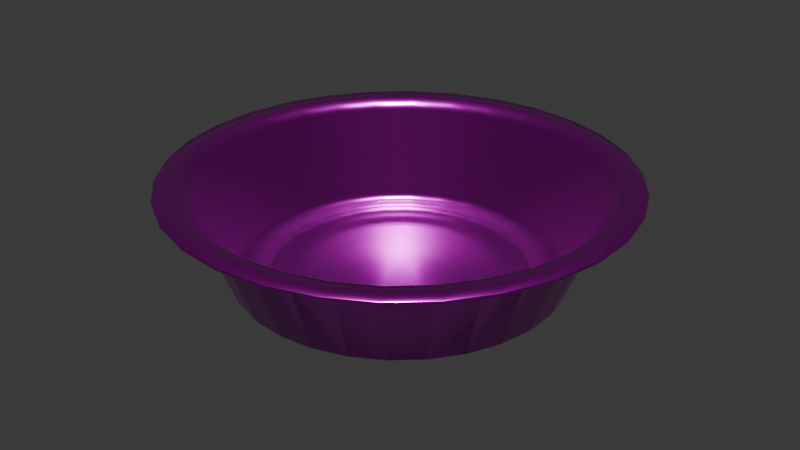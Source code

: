 # Source: basin.blend  (saved by Blender 4.5.88; exported with 4.5.12 LTS)
import bpy
from mathutils import Matrix  # noqa: F401  (used for matrix-valued properties, if any)

bpy.ops.wm.read_factory_settings(use_empty=True)
scene = bpy.context.scene
scene.name = 'Scene'

# ---- collections
col_collection = bpy.data.collections.new('Collection'); scene.collection.children.link(col_collection)

# ---- images (referenced by path relative to the original .blend; pixels are not part of the script)
import os
ASSET_DIR = os.environ.get("B2B_ASSET_DIR", "")  # directory of the original .blend (textures are referenced by path, not embedded)
HERE = os.path.dirname(os.path.abspath(__file__))  # packed textures are extracted next to this script under _unpacked/

def load_image(name, relpath, width, height, colorspace="sRGB"):
    """Load a texture the original file referenced (path relative to the .blend, or extracted next to this script)."""
    p = next((c for c in (os.path.join(HERE, relpath), os.path.join(ASSET_DIR, relpath)) if relpath and os.path.exists(c)), "")
    if p:
        img = bpy.data.images.load(p, check_existing=True)
        img.name = name
    else:  # same state as the original file: an image datablock whose file is absent (Cycles renders it pink)
        img = bpy.data.images.new(name, width, height)
        img.source = "FILE"
        img.filepath = "//" + (relpath or name)
    img.colorspace_settings.name = colorspace
    return img
img_metal_jpg = load_image('metal.jpg', 'metal.jpg', 1024, 1024, 'sRGB')

# ---- materials (node trees are filled in below, after node groups)
mat_metal = bpy.data.materials.new('metal')
mat_metal.diffuse_color = (1.0, 1.0, 1.0, 1.0)
mat_metal.roughness = 0.5528
mat_metal.specular_intensity = 1.0
mat_metal.metallic = 1.0

# ---- material node trees
mat_metal.use_nodes = True; mat_metal.node_tree.nodes.clear()
_N = mat_metal.node_tree.nodes; _L = mat_metal.node_tree.links
n0 = _N.new('ShaderNodeBsdfPrincipled'); n0.name = 'Principled BSDF'; n0.location = (-146, 258)
n0.inputs[1].default_value = 1.0
n0.inputs[2].default_value = 0.185
n0.inputs[3].default_value = 1.0
n0.inputs[13].default_value = 1.0
n0.inputs[27].default_value = (0.0, 0.0, 0.0, 1.0)
n0.inputs[28].default_value = 1.0
n1 = _N.new('ShaderNodeOutputMaterial'); n1.name = 'Material Output'; n1.location = (254, 258)
n2 = _N.new('ShaderNodeNormalMap'); n2.name = 'Normal Map'; n2.location = (-362, -116)
n2.label = 'Normal/Map'
n3 = _N.new('ShaderNodeTexImage'); n3.name = 'Image Texture'; n3.location = (-436, 238)
n3.image = img_metal_jpg
_L.new(n0.outputs[0], n1.inputs[0])
_L.new(n2.outputs[0], n0.inputs[5])
_L.new(n3.outputs[0], n0.inputs[0])
n1.is_active_output = True

# ---- world
world_world = bpy.data.worlds.new('World'); scene.world = world_world
world_world.use_nodes = True; world_world.node_tree.nodes.clear()
_N = world_world.node_tree.nodes; _L = world_world.node_tree.links
n0 = _N.new('ShaderNodeOutputWorld'); n0.name = 'World Output'; n0.location = (200, 100)
n1 = _N.new('ShaderNodeBackground'); n1.name = 'Background'; n1.location = (-200, 100)
n1.inputs[0].default_value = (0.05088, 0.05088, 0.05088, 1.0)
_L.new(n1.outputs[0], n0.inputs[0])
n0.is_active_output = True
world_world.color = (0.05088, 0.05088, 0.05088)
world_world.sun_shadow_jitter_overblur = 0.0

# ---- lights
light_sun = bpy.data.lights.new('Sun', 'SUN')
light_sun.energy = 1.0
light_sun_001 = bpy.data.lights.new('Sun.001', 'SUN')
light_sun_001.energy = 1.0
light_sun_002 = bpy.data.lights.new('Sun.002', 'SUN')
light_sun_002.energy = 1.0
light_sun_003 = bpy.data.lights.new('Sun.003', 'SUN')
light_sun_003.energy = 1.0

# ---- meshes
me_mesh = bpy.data.meshes.new('Mesh')
me_mesh.from_pydata([(31.26, 3.286, -34.05), (29.9, 9.715, -34.05), (27.23, 15.72, -34.05), (23.36, 21.04, -34.05), (18.48, 25.43, -34.05), (12.79, 28.72, -34.05), (6.536, 30.75, -34.05), (-8.366e-05, 31.44, -34.05), (-6.536, 30.75, -34.05), (-12.79, 28.72, -34.05), (-18.48, 25.43, -34.05), (-23.36, 21.04, -34.05), (-27.23, 15.72, -34.05), (-29.9, 9.715, -34.05), (-31.27, 3.286, -34.05), (-31.27, -3.286, -34.05), (-29.9, -9.715, -34.05), (-27.23, -15.72, -34.05), (-23.36, -21.04, -34.05), (-18.48, -25.43, -34.05), (-12.79, -28.72, -34.05), (-6.536, -30.75, -34.05), (-6.552e-06, -31.44, -34.05), (6.536, -30.75, -34.05), (12.79, -28.72, -34.05), (18.48, -25.43, -34.05), (23.36, -21.04, -34.05), (27.23, -15.72, -34.05), (29.9, -9.715, -34.05), (31.27, -3.286, -34.05), (77.4, -8.135, 0.0), (77.4, 8.135, 0.0), (69.37, 7.291, 0.0), (69.37, -7.291, 0.0), (74.02, 24.05, 0.0), (66.33, 21.55, 0.0), (67.4, 38.91, 0.0), (60.4, 34.87, 0.0), (57.83, 52.07, 0.0), (51.83, 46.67, 0.0), (45.74, 62.96, 0.0), (41.0, 56.43, 0.0), (31.65, 71.1, 0.0), (28.37, 63.72, 0.0), (16.18, 76.12, 0.0), (14.5, 68.22, 0.0), (-0.0002217, 77.82, 0.0), (-0.0001991, 69.75, 0.0), (-16.18, 76.12, 0.0), (-14.5, 68.22, 0.0), (-31.65, 71.1, 0.0), (-28.37, 63.72, 0.0), (-45.74, 62.96, 0.0), (-41.0, 56.43, 0.0), (-57.83, 52.07, 0.0), (-51.83, 46.67, 0.0), (-67.4, 38.91, 0.0), (-60.4, 34.87, 0.0), (-74.02, 24.05, 0.0), (-66.33, 21.55, 0.0), (-77.4, 8.135, 0.0), (-69.37, 7.291, 0.0), (-77.4, -8.135, 0.0), (-69.37, -7.291, 0.0), (-74.02, -24.05, 0.0), (-66.33, -21.55, 0.0), (-67.4, -38.91, 0.0), (-60.4, -34.87, 0.0), (-57.83, -52.07, 0.0), (-51.83, -46.67, 0.0), (-45.74, -62.96, 0.0), (-41.0, -56.43, 0.0), (-31.65, -71.1, 0.0), (-28.37, -63.72, 0.0), (-16.18, -76.12, 0.0), (-14.5, -68.22, 0.0), (-3.414e-06, -77.82, 0.0), (-3.414e-06, -69.75, 0.0), (16.18, -76.12, 0.0), (14.5, -68.22, 0.0), (31.65, -71.1, 0.0), (28.37, -63.72, 0.0), (45.74, -62.96, 0.0), (41.0, -56.43, 0.0), (57.83, -52.07, 0.0), (51.83, -46.67, 0.0), (67.4, -38.91, 0.0), (60.4, -34.87, 0.0), (74.02, -24.05, 0.0), (66.33, -21.55, 0.0), (65.93, 6.929, -2.902), (65.93, -6.929, -2.902), (63.04, 20.48, -2.902), (57.41, 33.14, -2.902), (49.26, 44.36, -2.902), (38.96, 53.63, -2.902), (26.96, 60.56, -2.902), (13.78, 64.84, -2.902), (-0.0001913, 66.29, -2.902), (-13.78, 64.84, -2.902), (-26.96, 60.56, -2.902), (-38.96, 53.63, -2.902), (-49.26, 44.36, -2.902), (-57.41, 33.14, -2.902), (-63.04, 20.48, -2.902), (-65.93, 6.929, -2.902), (-65.93, -6.929, -2.902), (-63.04, -20.48, -2.902), (-57.41, -33.14, -2.902), (-49.26, -44.36, -2.902), (-38.96, -53.63, -2.902), (-26.96, -60.56, -2.902), (-13.78, -64.84, -2.902), (-5.572e-06, -66.29, -2.902), (13.78, -64.84, -2.902), (26.96, -60.56, -2.902), (38.96, -53.63, -2.902), (49.26, -44.36, -2.902), (57.41, -33.14, -2.902), (63.04, -20.48, -2.902), (54.71, -5.75, -32.16), (54.71, 5.75, -32.16), (51.84, 5.448, -34.05), (51.84, -5.448, -34.05), (52.32, 17.0, -32.16), (49.57, 16.11, -34.05), (47.64, 27.5, -32.16), (45.14, 26.06, -34.05), (40.88, 36.81, -32.16), (38.73, 34.88, -34.05), (32.33, 44.5, -32.16), (30.64, 42.17, -34.05), (22.37, 50.25, -32.16), (21.2, 47.61, -34.05), (11.44, 53.81, -32.16), (10.84, 50.98, -34.05), (-0.0001606, 55.01, -32.16), (-0.0001511, 52.12, -34.05), (-11.44, 53.81, -32.16), (-10.84, 50.98, -34.05), (-22.37, 50.25, -32.16), (-21.2, 47.61, -34.05), (-32.33, 44.5, -32.16), (-30.64, 42.17, -34.05), (-40.88, 36.81, -32.16), (-38.73, 34.88, -34.05), (-47.64, 27.5, -32.16), (-45.14, 26.06, -34.05), (-52.32, 17.0, -32.16), (-49.57, 16.11, -34.05), (-54.71, 5.75, -32.16), (-51.84, 5.448, -34.05), (-54.71, -5.75, -32.16), (-51.84, -5.448, -34.05), (-52.32, -17.0, -32.16), (-49.57, -16.11, -34.05), (-47.64, -27.5, -32.16), (-45.14, -26.06, -34.05), (-40.88, -36.81, -32.16), (-38.73, -34.88, -34.05), (-32.33, -44.5, -32.16), (-30.64, -42.17, -34.05), (-22.37, -50.25, -32.16), (-21.2, -47.61, -34.05), (-11.44, -53.81, -32.16), (-10.84, -50.98, -34.05), (-8.756e-06, -55.01, -32.16), (-8.772e-06, -52.12, -34.05), (11.44, -53.81, -32.16), (10.84, -50.98, -34.05), (22.37, -50.25, -32.16), (21.2, -47.61, -34.05), (32.33, -44.5, -32.16), (30.64, -42.17, -34.05), (40.88, -36.81, -32.16), (38.73, -34.88, -34.05), (47.64, -27.5, -32.16), (45.14, -26.06, -34.05), (52.32, -17.0, -32.16), (49.57, -16.11, -34.05), (45.21, 4.752, -33.69), (45.21, -4.752, -33.69), (43.23, 14.05, -33.69), (39.37, 22.73, -33.69), (33.78, 30.42, -33.69), (26.72, 36.78, -33.69), (18.49, 41.53, -33.69), (9.451, 44.47, -33.69), (-0.0001253, 45.46, -33.69), (-9.451, 44.47, -33.69), (-18.49, 41.53, -33.69), (-26.72, 36.78, -33.69), (-33.78, 30.42, -33.69), (-39.37, 22.73, -33.69), (-43.23, 14.05, -33.69), (-45.21, 4.752, -33.69), (-45.21, -4.752, -33.69), (-43.23, -14.05, -33.69), (-39.37, -22.73, -33.69), (-33.78, -30.42, -33.69), (-26.72, -36.78, -33.69), (-18.49, -41.53, -33.69), (-9.451, -44.47, -33.69), (-7.405e-06, -45.46, -33.69), (9.451, -44.47, -33.69), (18.49, -41.53, -33.69), (26.72, -36.78, -33.69), (33.78, -30.42, -33.69), (39.37, -22.73, -33.69), (43.23, -14.05, -33.69), (44.21, -4.647, -32.72), (44.21, 4.647, -32.72), (40.59, 4.267, -32.72), (40.59, -4.266, -32.72), (42.28, 13.74, -32.72), (38.82, 12.61, -32.72), (38.5, 22.23, -32.72), (35.35, 20.41, -32.72), (33.04, 29.75, -32.72), (30.33, 27.31, -32.72), (26.13, 35.97, -32.72), (23.99, 33.02, -32.72), (18.08, 40.61, -32.72), (16.6, 37.29, -32.72), (9.243, 43.49, -32.72), (8.486, 39.92, -32.72), (-0.0001222, 44.46, -32.72), (-0.0001089, 40.82, -32.72), (-9.243, 43.49, -32.72), (-8.486, 39.92, -32.72), (-18.08, 40.61, -32.72), (-16.6, 37.29, -32.72), (-26.13, 35.97, -32.72), (-23.99, 33.02, -32.72), (-33.04, 29.75, -32.72), (-30.33, 27.31, -32.72), (-38.5, 22.23, -32.72), (-35.35, 20.41, -32.72), (-42.28, 13.74, -32.72), (-38.82, 12.61, -32.72), (-44.21, 4.647, -32.72), (-40.59, 4.266, -32.72), (-44.21, -4.647, -32.72), (-40.59, -4.267, -32.72), (-42.28, -13.74, -32.72), (-38.82, -12.61, -32.72), (-38.5, -22.23, -32.72), (-35.35, -20.41, -32.72), (-33.04, -29.75, -32.72), (-30.33, -27.31, -32.72), (-26.13, -35.97, -32.72), (-23.99, -33.02, -32.72), (-18.08, -40.61, -32.72), (-16.6, -37.29, -32.72), (-9.243, -43.49, -32.72), (-8.486, -39.92, -32.72), (-7.4e-06, -44.46, -32.72), (-6.619e-06, -40.82, -32.72), (9.243, -43.49, -32.72), (8.486, -39.92, -32.72), (18.08, -40.61, -32.72), (16.6, -37.29, -32.72), (26.13, -35.97, -32.72), (23.99, -33.02, -32.72), (33.04, -29.75, -32.72), (30.33, -27.31, -32.72), (38.5, -22.23, -32.72), (35.35, -20.41, -32.72), (42.28, -13.74, -32.72), (38.82, -12.61, -32.72), (39.6, -4.162, -33.69), (39.6, 4.162, -33.69), (37.87, 12.3, -33.69), (34.48, 19.91, -33.69), (29.59, 26.64, -33.69), (23.4, 32.21, -33.69), (16.19, 36.37, -33.69), (8.278, 38.94, -33.69), (-0.0001063, 39.82, -33.69), (-8.278, 38.94, -33.69), (-16.19, 36.37, -33.69), (-23.4, 32.21, -33.69), (-29.59, 26.64, -33.69), (-34.48, 19.91, -33.69), (-37.87, 12.3, -33.69), (-39.6, 4.162, -33.69), (-39.6, -4.162, -33.69), (-37.87, -12.3, -33.69), (-34.48, -19.91, -33.69), (-29.59, -26.64, -33.69), (-23.4, -32.21, -33.69), (-16.19, -36.37, -33.69), (-8.278, -38.94, -33.69), (-6.614e-06, -39.82, -33.69), (8.278, -38.94, -33.69), (16.19, -36.37, -33.69), (23.4, -32.21, -33.69), (29.59, -26.64, -33.69), (34.48, -19.91, -33.69), (37.87, -12.3, -33.69), (29.92, -9.722, -35.05), (27.25, -15.73, -35.05), (23.38, -21.05, -35.05), (18.49, -25.45, -35.05), (12.8, -28.74, -35.05), (6.541, -30.77, -35.05), (-6.558e-06, -31.46, -35.05), (-6.541, -30.77, -35.05), (-12.8, -28.74, -35.05), (-18.49, -25.45, -35.05), (-23.38, -21.05, -35.05), (-27.25, -15.73, -35.05), (-29.92, -9.722, -35.05), (-31.29, -3.288, -35.05), (-31.29, 3.288, -35.05), (-29.92, 9.722, -35.05), (-27.25, 15.73, -35.05), (-23.38, 21.05, -35.05), (-18.49, 25.45, -35.05), (-12.8, 28.74, -35.05), (-6.541, 30.77, -35.05), (-8.372e-05, 31.46, -35.05), (6.541, 30.77, -35.05), (12.8, 28.74, -35.05), (18.49, 25.45, -35.05), (23.38, 21.05, -35.05), (27.25, 15.73, -35.05), (29.92, 9.722, -35.05), (31.29, 3.289, -35.05), (31.29, -3.288, -35.05), (69.7, 7.326, -0.9434), (77.4, 8.135, -0.998), (77.4, -8.135, -0.998), (69.7, -7.325, -0.9434), (66.65, 21.66, -0.9434), (74.02, 24.05, -0.998), (60.69, 35.04, -0.9434), (67.4, 38.91, -0.998), (52.08, 46.89, -0.9434), (57.83, 52.07, -0.998), (41.19, 56.7, -0.9434), (45.74, 62.96, -0.998), (28.5, 64.02, -0.9434), (31.65, 71.1, -0.998), (14.57, 68.55, -0.9434), (16.18, 76.12, -0.998), (-0.0002002, 70.08, -0.9434), (-0.0002217, 77.82, -0.998), (-14.57, 68.55, -0.9434), (-16.18, 76.12, -0.998), (-28.5, 64.02, -0.9434), (-31.65, 71.1, -0.998), (-41.19, 56.7, -0.9434), (-45.74, 62.96, -0.998), (-52.08, 46.89, -0.9434), (-57.83, 52.07, -0.998), (-60.69, 35.04, -0.9434), (-67.4, 38.91, -0.998), (-66.65, 21.66, -0.9434), (-74.02, 24.05, -0.998), (-69.7, 7.325, -0.9434), (-77.4, 8.135, -0.998), (-69.7, -7.325, -0.9434), (-77.4, -8.135, -0.998), (-66.65, -21.66, -0.9434), (-74.02, -24.05, -0.998), (-60.69, -35.04, -0.9434), (-67.4, -38.91, -0.998), (-52.08, -46.89, -0.9434), (-57.83, -52.07, -0.998), (-41.19, -56.7, -0.9434), (-45.74, -62.96, -0.998), (-28.5, -64.02, -0.9434), (-31.65, -71.1, -0.998), (-14.57, -68.55, -0.9434), (-16.18, -76.12, -0.998), (-3.322e-06, -70.08, -0.9434), (-3.411e-06, -77.82, -0.998), (14.57, -68.55, -0.9434), (16.18, -76.12, -0.998), (28.5, -64.02, -0.9434), (31.65, -71.1, -0.998), (41.19, -56.7, -0.9434), (45.74, -62.96, -0.998), (52.08, -46.89, -0.9434), (57.83, -52.07, -0.998), (60.69, -35.04, -0.9434), (67.4, -38.91, -0.998), (66.65, -21.66, -0.9434), (74.02, -24.05, -0.998), (66.73, -7.014, -3.487), (66.73, 7.014, -3.487), (63.81, 20.73, -3.487), (58.11, 33.55, -3.487), (49.86, 44.9, -3.487), (39.44, 54.28, -3.487), (27.29, 61.3, -3.487), (13.95, 65.63, -3.487), (-0.0001936, 67.1, -3.487), (-13.95, 65.63, -3.487), (-27.29, 61.3, -3.487), (-39.44, 54.28, -3.487), (-49.86, 44.9, -3.487), (-58.11, 33.55, -3.487), (-63.81, 20.73, -3.487), (-66.73, 7.014, -3.487), (-66.73, -7.014, -3.487), (-63.81, -20.73, -3.487), (-58.11, -33.55, -3.487), (-49.86, -44.9, -3.487), (-39.44, -54.28, -3.487), (-27.29, -61.3, -3.487), (-13.95, -65.63, -3.487), (-5.441e-06, -67.1, -3.487), (13.95, -65.63, -3.487), (27.29, -61.3, -3.487), (39.44, -54.28, -3.487), (49.86, -44.9, -3.487), (58.11, -33.55, -3.487), (63.81, -20.73, -3.487), (52.1, 5.477, -35.02), (55.48, 5.832, -32.78), (55.48, -5.832, -32.78), (52.1, -5.476, -35.02), (49.83, 16.19, -35.02), (53.06, 17.24, -32.78), (45.37, 26.2, -35.02), (48.32, 27.9, -32.78), (38.93, 35.06, -35.02), (41.46, 37.33, -32.78), (30.79, 42.38, -35.02), (32.79, 45.14, -32.78), (21.31, 47.86, -35.02), (22.69, 50.97, -32.78), (10.89, 51.25, -35.02), (11.6, 54.57, -32.78), (-0.000152, 52.39, -35.02), (-0.0001632, 55.79, -32.78), (-10.89, 51.25, -35.02), (-11.6, 54.57, -32.78), (-21.31, 47.86, -35.02), (-22.69, 50.97, -32.78), (-30.79, 42.38, -35.02), (-32.79, 45.13, -32.78), (-38.93, 35.06, -35.02), (-41.46, 37.33, -32.78), (-45.37, 26.2, -35.02), (-48.32, 27.89, -32.78), (-49.83, 16.19, -35.02), (-53.06, 17.24, -32.78), (-52.1, 5.476, -35.02), (-55.48, 5.832, -32.78), (-52.1, -5.476, -35.02), (-55.48, -5.832, -32.78), (-49.83, -16.19, -35.02), (-53.06, -17.24, -32.78), (-45.37, -26.2, -35.02), (-48.32, -27.89, -32.78), (-38.93, -35.06, -35.02), (-41.46, -37.33, -32.78), (-30.79, -42.38, -35.02), (-32.79, -45.13, -32.78), (-21.31, -47.86, -35.02), (-22.69, -50.97, -32.78), (-10.89, -51.25, -35.02), (-11.6, -54.57, -32.78), (-8.795e-06, -52.39, -35.02), (-8.725e-06, -55.79, -32.78), (10.89, -51.25, -35.02), (11.6, -54.57, -32.78), (21.31, -47.86, -35.02), (22.69, -50.97, -32.78), (30.79, -42.38, -35.02), (32.79, -45.13, -32.78), (38.93, -35.06, -35.02), (41.46, -37.33, -32.78), (45.37, -26.2, -35.02), (48.32, -27.89, -32.78), (49.83, -16.19, -35.02), (53.06, -17.24, -32.78), (77.67, -8.164, -0.722), (77.67, 8.164, -0.722), (77.67, 8.164, -0.278), (77.67, -8.164, -0.278), (74.28, 24.14, -0.722), (74.28, 24.14, -0.278), (67.64, 39.05, -0.722), (67.64, 39.05, -0.278), (58.04, 52.26, -0.722), (58.04, 52.26, -0.278), (45.91, 63.19, -0.722), (45.91, 63.19, -0.278), (31.77, 71.35, -0.722), (31.77, 71.35, -0.278), (16.24, 76.4, -0.722), (16.24, 76.4, -0.278), (-0.0002225, 78.1, -0.722), (-0.0002225, 78.1, -0.278), (-16.24, 76.4, -0.722), (-16.24, 76.4, -0.278), (-31.77, 71.35, -0.722), (-31.77, 71.35, -0.278), (-45.91, 63.19, -0.722), (-45.91, 63.19, -0.278), (-58.04, 52.26, -0.722), (-58.04, 52.26, -0.278), (-67.64, 39.05, -0.722), (-67.64, 39.05, -0.278), (-74.28, 24.13, -0.722), (-74.28, 24.13, -0.278), (-77.67, 8.164, -0.722), (-77.67, 8.164, -0.278), (-77.67, -8.164, -0.722), (-77.67, -8.164, -0.278), (-74.28, -24.14, -0.722), (-74.28, -24.14, -0.278), (-67.64, -39.05, -0.722), (-67.64, -39.05, -0.278), (-58.04, -52.26, -0.722), (-58.04, -52.26, -0.278), (-45.91, -63.19, -0.722), (-45.91, -63.19, -0.278), (-31.77, -71.35, -0.722), (-31.77, -71.35, -0.278), (-16.24, -76.4, -0.722), (-16.24, -76.4, -0.278), (-3.414e-06, -78.1, -0.722), (-3.414e-06, -78.1, -0.278), (16.24, -76.4, -0.722), (16.24, -76.4, -0.278), (31.77, -71.35, -0.722), (31.77, -71.35, -0.278), (45.91, -63.19, -0.722), (45.91, -63.19, -0.278), (58.04, -52.26, -0.722), (58.04, -52.26, -0.278), (67.64, -39.05, -0.722), (67.64, -39.05, -0.278), (74.28, -24.13, -0.722), (74.28, -24.13, -0.278)], [], [(0, 1, 2), (2, 3, 4), (0, 2, 4), (4, 5, 6), (6, 7, 8), (4, 6, 8), (8, 9, 10), (10, 11, 12), (8, 10, 12), (4, 8, 12), (12, 13, 14), (14, 15, 16), (12, 14, 16), (16, 17, 18), (18, 19, 20), (16, 18, 20), (12, 16, 20), (20, 21, 22), (22, 23, 24), (20, 22, 24), (24, 25, 26), (26, 27, 28), (24, 26, 28), (20, 24, 28), (12, 20, 28), (4, 12, 28), (0, 4, 28), (29, 0, 28), (30, 31, 32), (32, 33, 30), (31, 34, 35), (35, 32, 31), (34, 36, 37), (37, 35, 34), (36, 38, 39), (39, 37, 36), (38, 40, 41), (41, 39, 38), (40, 42, 43), (43, 41, 40), (42, 44, 45), (45, 43, 42), (44, 46, 47), (47, 45, 44), (46, 48, 49), (49, 47, 46), (48, 50, 51), (51, 49, 48), (50, 52, 53), (53, 51, 50), (52, 54, 55), (55, 53, 52), (54, 56, 57), (57, 55, 54), (56, 58, 59), (59, 57, 56), (58, 60, 61), (61, 59, 58), (60, 62, 63), (63, 61, 60), (62, 64, 65), (65, 63, 62), (64, 66, 67), (67, 65, 64), (66, 68, 69), (69, 67, 66), (68, 70, 71), (71, 69, 68), (70, 72, 73), (73, 71, 70), (72, 74, 75), (75, 73, 72), (74, 76, 77), (77, 75, 74), (76, 78, 79), (79, 77, 76), (78, 80, 81), (81, 79, 78), (80, 82, 83), (83, 81, 80), (82, 84, 85), (85, 83, 82), (84, 86, 87), (87, 85, 84), (86, 88, 89), (89, 87, 86), (88, 30, 33), (33, 89, 88), (32, 90, 91), (91, 33, 32), (35, 92, 90), (90, 32, 35), (37, 93, 92), (92, 35, 37), (39, 94, 93), (93, 37, 39), (41, 95, 94), (94, 39, 41), (43, 96, 95), (95, 41, 43), (45, 97, 96), (96, 43, 45), (47, 98, 97), (97, 45, 47), (49, 99, 98), (98, 47, 49), (51, 100, 99), (99, 49, 51), (53, 101, 100), (100, 51, 53), (55, 102, 101), (101, 53, 55), (57, 103, 102), (102, 55, 57), (59, 104, 103), (103, 57, 59), (61, 105, 104), (104, 59, 61), (63, 106, 105), (105, 61, 63), (65, 107, 106), (106, 63, 65), (67, 108, 107), (107, 65, 67), (69, 109, 108), (108, 67, 69), (71, 110, 109), (109, 69, 71), (73, 111, 110), (110, 71, 73), (75, 112, 111), (111, 73, 75), (77, 113, 112), (112, 75, 77), (79, 114, 113), (113, 77, 79), (81, 115, 114), (114, 79, 81), (83, 116, 115), (115, 81, 83), (85, 117, 116), (116, 83, 85), (87, 118, 117), (117, 85, 87), (89, 119, 118), (118, 87, 89), (33, 91, 119), (119, 89, 33), (120, 121, 122), (122, 123, 120), (121, 124, 125), (125, 122, 121), (124, 126, 127), (127, 125, 124), (126, 128, 129), (129, 127, 126), (128, 130, 131), (131, 129, 128), (130, 132, 133), (133, 131, 130), (132, 134, 135), (135, 133, 132), (134, 136, 137), (137, 135, 134), (136, 138, 139), (139, 137, 136), (138, 140, 141), (141, 139, 138), (140, 142, 143), (143, 141, 140), (142, 144, 145), (145, 143, 142), (144, 146, 147), (147, 145, 144), (146, 148, 149), (149, 147, 146), (148, 150, 151), (151, 149, 148), (150, 152, 153), (153, 151, 150), (152, 154, 155), (155, 153, 152), (154, 156, 157), (157, 155, 154), (156, 158, 159), (159, 157, 156), (158, 160, 161), (161, 159, 158), (160, 162, 163), (163, 161, 160), (162, 164, 165), (165, 163, 162), (164, 166, 167), (167, 165, 164), (166, 168, 169), (169, 167, 166), (168, 170, 171), (171, 169, 168), (170, 172, 173), (173, 171, 170), (172, 174, 175), (175, 173, 172), (174, 176, 177), (177, 175, 174), (176, 178, 179), (179, 177, 176), (178, 120, 123), (123, 179, 178), (123, 122, 180), (180, 181, 123), (122, 125, 182), (182, 180, 122), (125, 127, 183), (183, 182, 125), (127, 129, 184), (184, 183, 127), (129, 131, 185), (185, 184, 129), (131, 133, 186), (186, 185, 131), (133, 135, 187), (187, 186, 133), (135, 137, 188), (188, 187, 135), (137, 139, 189), (189, 188, 137), (139, 141, 190), (190, 189, 139), (141, 143, 191), (191, 190, 141), (143, 145, 192), (192, 191, 143), (145, 147, 193), (193, 192, 145), (147, 149, 194), (194, 193, 147), (149, 151, 195), (195, 194, 149), (151, 153, 196), (196, 195, 151), (153, 155, 197), (197, 196, 153), (155, 157, 198), (198, 197, 155), (157, 159, 199), (199, 198, 157), (159, 161, 200), (200, 199, 159), (161, 163, 201), (201, 200, 161), (163, 165, 202), (202, 201, 163), (165, 167, 203), (203, 202, 165), (167, 169, 204), (204, 203, 167), (169, 171, 205), (205, 204, 169), (171, 173, 206), (206, 205, 171), (173, 175, 207), (207, 206, 173), (175, 177, 208), (208, 207, 175), (177, 179, 209), (209, 208, 177), (179, 123, 181), (181, 209, 179), (210, 211, 212), (212, 213, 210), (214, 215, 212), (212, 211, 214), (216, 217, 215), (215, 214, 216), (218, 219, 217), (217, 216, 218), (220, 221, 219), (219, 218, 220), (222, 223, 221), (221, 220, 222), (224, 225, 223), (223, 222, 224), (226, 227, 225), (225, 224, 226), (228, 229, 227), (227, 226, 228), (230, 231, 229), (229, 228, 230), (232, 233, 231), (231, 230, 232), (234, 235, 233), (233, 232, 234), (236, 237, 235), (235, 234, 236), (238, 239, 237), (237, 236, 238), (240, 241, 239), (239, 238, 240), (242, 243, 241), (241, 240, 242), (244, 245, 243), (243, 242, 244), (246, 247, 245), (245, 244, 246), (248, 249, 247), (247, 246, 248), (250, 251, 249), (249, 248, 250), (252, 253, 251), (251, 250, 252), (254, 255, 253), (253, 252, 254), (256, 257, 255), (255, 254, 256), (258, 259, 257), (257, 256, 258), (260, 261, 259), (259, 258, 260), (262, 263, 261), (261, 260, 262), (264, 265, 263), (263, 262, 264), (266, 267, 265), (265, 264, 266), (268, 269, 267), (267, 266, 268), (210, 213, 269), (269, 268, 210), (270, 271, 0), (0, 29, 270), (272, 1, 0), (0, 271, 272), (272, 273, 2), (2, 1, 272), (273, 274, 3), (3, 2, 273), (274, 275, 4), (4, 3, 274), (275, 276, 5), (5, 4, 275), (276, 277, 6), (6, 5, 276), (277, 278, 7), (7, 6, 277), (278, 279, 8), (8, 7, 278), (279, 280, 9), (9, 8, 279), (280, 281, 10), (10, 9, 280), (281, 282, 11), (11, 10, 281), (282, 283, 12), (12, 11, 282), (283, 284, 13), (13, 12, 283), (284, 285, 14), (14, 13, 284), (285, 286, 15), (15, 14, 285), (286, 287, 16), (16, 15, 286), (287, 288, 17), (17, 16, 287), (288, 289, 18), (18, 17, 288), (289, 290, 19), (19, 18, 289), (290, 291, 20), (20, 19, 290), (291, 292, 21), (21, 20, 291), (292, 293, 22), (22, 21, 292), (293, 294, 23), (23, 22, 293), (294, 295, 24), (24, 23, 294), (295, 296, 25), (25, 24, 295), (296, 297, 26), (26, 25, 296), (297, 298, 27), (27, 26, 297), (298, 299, 28), (28, 27, 298), (299, 270, 29), (29, 28, 299), (91, 90, 121), (121, 120, 91), (90, 92, 124), (124, 121, 90), (92, 93, 126), (126, 124, 92), (93, 94, 128), (128, 126, 93), (94, 95, 130), (130, 128, 94), (95, 96, 132), (132, 130, 95), (96, 97, 134), (134, 132, 96), (97, 98, 136), (136, 134, 97), (98, 99, 138), (138, 136, 98), (99, 100, 140), (140, 138, 99), (100, 101, 142), (142, 140, 100), (101, 102, 144), (144, 142, 101), (102, 103, 146), (146, 144, 102), (103, 104, 148), (148, 146, 103), (104, 105, 150), (150, 148, 104), (105, 106, 152), (152, 150, 105), (106, 107, 154), (154, 152, 106), (107, 108, 156), (156, 154, 107), (108, 109, 158), (158, 156, 108), (109, 110, 160), (160, 158, 109), (110, 111, 162), (162, 160, 110), (111, 112, 164), (164, 162, 111), (112, 113, 166), (166, 164, 112), (113, 114, 168), (168, 166, 113), (114, 115, 170), (170, 168, 114), (115, 116, 172), (172, 170, 115), (116, 117, 174), (174, 172, 116), (117, 118, 176), (176, 174, 117), (118, 119, 178), (178, 176, 118), (119, 91, 120), (120, 178, 119), (300, 301, 302), (302, 303, 304), (300, 302, 304), (304, 305, 306), (306, 307, 308), (304, 306, 308), (300, 304, 308), (308, 309, 310), (310, 311, 312), (308, 310, 312), (312, 313, 314), (314, 315, 316), (312, 314, 316), (308, 312, 316), (300, 308, 316), (316, 317, 318), (318, 319, 320), (316, 318, 320), (320, 321, 322), (322, 323, 324), (320, 322, 324), (316, 320, 324), (300, 316, 324), (324, 325, 326), (326, 327, 328), (324, 326, 328), (300, 324, 328), (329, 300, 328), (330, 331, 332), (332, 333, 330), (334, 335, 331), (331, 330, 334), (336, 337, 335), (335, 334, 336), (338, 339, 337), (337, 336, 338), (340, 341, 339), (339, 338, 340), (342, 343, 341), (341, 340, 342), (344, 345, 343), (343, 342, 344), (346, 347, 345), (345, 344, 346), (348, 349, 347), (347, 346, 348), (350, 351, 349), (349, 348, 350), (352, 353, 351), (351, 350, 352), (354, 355, 353), (353, 352, 354), (356, 357, 355), (355, 354, 356), (358, 359, 357), (357, 356, 358), (360, 361, 359), (359, 358, 360), (362, 363, 361), (361, 360, 362), (364, 365, 363), (363, 362, 364), (366, 367, 365), (365, 364, 366), (368, 369, 367), (367, 366, 368), (370, 371, 369), (369, 368, 370), (372, 373, 371), (371, 370, 372), (374, 375, 373), (373, 372, 374), (376, 377, 375), (375, 374, 376), (378, 379, 377), (377, 376, 378), (380, 381, 379), (379, 378, 380), (382, 383, 381), (381, 380, 382), (384, 385, 383), (383, 382, 384), (386, 387, 385), (385, 384, 386), (388, 389, 387), (387, 386, 388), (333, 332, 389), (389, 388, 333), (390, 391, 330), (330, 333, 390), (391, 392, 334), (334, 330, 391), (392, 393, 336), (336, 334, 392), (393, 394, 338), (338, 336, 393), (394, 395, 340), (340, 338, 394), (395, 396, 342), (342, 340, 395), (396, 397, 344), (344, 342, 396), (397, 398, 346), (346, 344, 397), (398, 399, 348), (348, 346, 398), (399, 400, 350), (350, 348, 399), (400, 401, 352), (352, 350, 400), (401, 402, 354), (354, 352, 401), (402, 403, 356), (356, 354, 402), (403, 404, 358), (358, 356, 403), (404, 405, 360), (360, 358, 404), (405, 406, 362), (362, 360, 405), (406, 407, 364), (364, 362, 406), (407, 408, 366), (366, 364, 407), (408, 409, 368), (368, 366, 408), (409, 410, 370), (370, 368, 409), (410, 411, 372), (372, 370, 410), (411, 412, 374), (374, 372, 411), (412, 413, 376), (376, 374, 412), (413, 414, 378), (378, 376, 413), (414, 415, 380), (380, 378, 414), (415, 416, 382), (382, 380, 415), (416, 417, 384), (384, 382, 416), (417, 418, 386), (386, 384, 417), (418, 419, 388), (388, 386, 418), (419, 390, 333), (333, 388, 419), (420, 421, 422), (422, 423, 420), (424, 425, 421), (421, 420, 424), (426, 427, 425), (425, 424, 426), (428, 429, 427), (427, 426, 428), (430, 431, 429), (429, 428, 430), (432, 433, 431), (431, 430, 432), (434, 435, 433), (433, 432, 434), (436, 437, 435), (435, 434, 436), (438, 439, 437), (437, 436, 438), (440, 441, 439), (439, 438, 440), (442, 443, 441), (441, 440, 442), (444, 445, 443), (443, 442, 444), (446, 447, 445), (445, 444, 446), (448, 449, 447), (447, 446, 448), (450, 451, 449), (449, 448, 450), (452, 453, 451), (451, 450, 452), (454, 455, 453), (453, 452, 454), (456, 457, 455), (455, 454, 456), (458, 459, 457), (457, 456, 458), (460, 461, 459), (459, 458, 460), (462, 463, 461), (461, 460, 462), (464, 465, 463), (463, 462, 464), (466, 467, 465), (465, 464, 466), (468, 469, 467), (467, 466, 468), (470, 471, 469), (469, 468, 470), (472, 473, 471), (471, 470, 472), (474, 475, 473), (473, 472, 474), (476, 477, 475), (475, 474, 476), (478, 479, 477), (477, 476, 478), (423, 422, 479), (479, 478, 423), (423, 329, 328), (328, 420, 423), (328, 327, 424), (424, 420, 328), (424, 327, 326), (326, 426, 424), (426, 326, 325), (325, 428, 426), (428, 325, 324), (324, 430, 428), (430, 324, 323), (323, 432, 430), (432, 323, 322), (322, 434, 432), (434, 322, 321), (321, 436, 434), (436, 321, 320), (320, 438, 436), (438, 320, 319), (319, 440, 438), (440, 319, 318), (318, 442, 440), (442, 318, 317), (317, 444, 442), (444, 317, 316), (316, 446, 444), (446, 316, 315), (315, 448, 446), (448, 315, 314), (314, 450, 448), (450, 314, 313), (313, 452, 450), (452, 313, 312), (312, 454, 452), (454, 312, 311), (311, 456, 454), (456, 311, 310), (310, 458, 456), (458, 310, 309), (309, 460, 458), (460, 309, 308), (308, 462, 460), (462, 308, 307), (307, 464, 462), (464, 307, 306), (306, 466, 464), (466, 306, 305), (305, 468, 466), (468, 305, 304), (304, 470, 468), (470, 304, 303), (303, 472, 470), (472, 303, 302), (302, 474, 472), (474, 302, 301), (301, 476, 474), (476, 301, 300), (300, 478, 476), (478, 300, 329), (329, 423, 478), (390, 422, 421), (421, 391, 390), (391, 421, 425), (425, 392, 391), (392, 425, 427), (427, 393, 392), (393, 427, 429), (429, 394, 393), (394, 429, 431), (431, 395, 394), (395, 431, 433), (433, 396, 395), (396, 433, 435), (435, 397, 396), (397, 435, 437), (437, 398, 397), (398, 437, 439), (439, 399, 398), (399, 439, 441), (441, 400, 399), (400, 441, 443), (443, 401, 400), (401, 443, 445), (445, 402, 401), (402, 445, 447), (447, 403, 402), (403, 447, 449), (449, 404, 403), (404, 449, 451), (451, 405, 404), (405, 451, 453), (453, 406, 405), (406, 453, 455), (455, 407, 406), (407, 455, 457), (457, 408, 407), (408, 457, 459), (459, 409, 408), (409, 459, 461), (461, 410, 409), (410, 461, 463), (463, 411, 410), (411, 463, 465), (465, 412, 411), (412, 465, 467), (467, 413, 412), (413, 467, 469), (469, 414, 413), (414, 469, 471), (471, 415, 414), (415, 471, 473), (473, 416, 415), (416, 473, 475), (475, 417, 416), (417, 475, 477), (477, 418, 417), (418, 477, 479), (479, 419, 418), (419, 479, 422), (422, 390, 419), (480, 481, 482), (482, 483, 480), (481, 484, 485), (485, 482, 481), (484, 486, 487), (487, 485, 484), (486, 488, 489), (489, 487, 486), (488, 490, 491), (491, 489, 488), (490, 492, 493), (493, 491, 490), (492, 494, 495), (495, 493, 492), (494, 496, 497), (497, 495, 494), (496, 498, 499), (499, 497, 496), (498, 500, 501), (501, 499, 498), (500, 502, 503), (503, 501, 500), (502, 504, 505), (505, 503, 502), (504, 506, 507), (507, 505, 504), (506, 508, 509), (509, 507, 506), (508, 510, 511), (511, 509, 508), (510, 512, 513), (513, 511, 510), (512, 514, 515), (515, 513, 512), (514, 516, 517), (517, 515, 514), (516, 518, 519), (519, 517, 516), (518, 520, 521), (521, 519, 518), (520, 522, 523), (523, 521, 520), (522, 524, 525), (525, 523, 522), (524, 526, 527), (527, 525, 524), (526, 528, 529), (529, 527, 526), (528, 530, 531), (531, 529, 528), (530, 532, 533), (533, 531, 530), (532, 534, 535), (535, 533, 532), (534, 536, 537), (537, 535, 534), (536, 538, 539), (539, 537, 536), (538, 480, 483), (483, 539, 538), (181, 180, 211), (211, 210, 181), (180, 182, 214), (214, 211, 180), (182, 183, 216), (216, 214, 182), (183, 184, 218), (218, 216, 183), (184, 185, 220), (220, 218, 184), (185, 186, 222), (222, 220, 185), (186, 187, 224), (224, 222, 186), (187, 188, 226), (226, 224, 187), (188, 189, 228), (228, 226, 188), (189, 190, 230), (230, 228, 189), (190, 191, 232), (232, 230, 190), (191, 192, 234), (234, 232, 191), (192, 193, 236), (236, 234, 192), (193, 194, 238), (238, 236, 193), (194, 195, 240), (240, 238, 194), (195, 196, 242), (242, 240, 195), (196, 197, 244), (244, 242, 196), (197, 198, 246), (246, 244, 197), (198, 199, 248), (248, 246, 198), (199, 200, 250), (250, 248, 199), (200, 201, 252), (252, 250, 200), (201, 202, 254), (254, 252, 201), (202, 203, 256), (256, 254, 202), (203, 204, 258), (258, 256, 203), (204, 205, 260), (260, 258, 204), (205, 206, 262), (262, 260, 205), (206, 207, 264), (264, 262, 206), (207, 208, 266), (266, 264, 207), (208, 209, 268), (268, 266, 208), (209, 181, 210), (210, 268, 209), (270, 299, 269), (269, 213, 270), (299, 298, 267), (267, 269, 299), (298, 297, 265), (265, 267, 298), (297, 296, 263), (263, 265, 297), (296, 295, 261), (261, 263, 296), (295, 294, 259), (259, 261, 295), (294, 293, 257), (257, 259, 294), (293, 292, 255), (255, 257, 293), (292, 291, 253), (253, 255, 292), (291, 290, 251), (251, 253, 291), (290, 289, 249), (249, 251, 290), (289, 288, 247), (247, 249, 289), (288, 287, 245), (245, 247, 288), (287, 286, 243), (243, 245, 287), (286, 285, 241), (241, 243, 286), (285, 284, 239), (239, 241, 285), (284, 283, 237), (237, 239, 284), (283, 282, 235), (235, 237, 283), (282, 281, 233), (233, 235, 282), (281, 280, 231), (231, 233, 281), (280, 279, 229), (229, 231, 280), (279, 278, 227), (227, 229, 279), (278, 277, 225), (225, 227, 278), (277, 276, 223), (223, 225, 277), (276, 275, 221), (221, 223, 276), (275, 274, 219), (219, 221, 275), (274, 273, 217), (217, 219, 274), (273, 272, 215), (215, 217, 273), (272, 271, 212), (212, 215, 272), (271, 270, 213), (213, 212, 271), (30, 483, 482), (482, 31, 30), (31, 482, 485), (485, 34, 31), (34, 485, 487), (487, 36, 34), (36, 487, 489), (489, 38, 36), (38, 489, 491), (491, 40, 38), (40, 491, 493), (493, 42, 40), (42, 493, 495), (495, 44, 42), (44, 495, 497), (497, 46, 44), (46, 497, 499), (499, 48, 46), (48, 499, 501), (501, 50, 48), (50, 501, 503), (503, 52, 50), (52, 503, 505), (505, 54, 52), (54, 505, 507), (507, 56, 54), (56, 507, 509), (509, 58, 56), (58, 509, 511), (511, 60, 58), (60, 511, 513), (513, 62, 60), (62, 513, 515), (515, 64, 62), (64, 515, 517), (517, 66, 64), (66, 517, 519), (519, 68, 66), (68, 519, 521), (521, 70, 68), (70, 521, 523), (523, 72, 70), (72, 523, 525), (525, 74, 72), (74, 525, 527), (527, 76, 74), (76, 527, 529), (529, 78, 76), (78, 529, 531), (531, 80, 78), (80, 531, 533), (533, 82, 80), (82, 533, 535), (535, 84, 82), (84, 535, 537), (537, 86, 84), (86, 537, 539), (539, 88, 86), (88, 539, 483), (483, 30, 88), (331, 481, 480), (480, 332, 331), (335, 484, 481), (481, 331, 335), (337, 486, 484), (484, 335, 337), (339, 488, 486), (486, 337, 339), (341, 490, 488), (488, 339, 341), (343, 492, 490), (490, 341, 343), (345, 494, 492), (492, 343, 345), (347, 496, 494), (494, 345, 347), (349, 498, 496), (496, 347, 349), (351, 500, 498), (498, 349, 351), (353, 502, 500), (500, 351, 353), (355, 504, 502), (502, 353, 355), (357, 506, 504), (504, 355, 357), (359, 508, 506), (506, 357, 359), (361, 510, 508), (508, 359, 361), (363, 512, 510), (510, 361, 363), (365, 514, 512), (512, 363, 365), (367, 516, 514), (514, 365, 367), (369, 518, 516), (516, 367, 369), (371, 520, 518), (518, 369, 371), (373, 522, 520), (520, 371, 373), (375, 524, 522), (522, 373, 375), (377, 526, 524), (524, 375, 377), (379, 528, 526), (526, 377, 379), (381, 530, 528), (528, 379, 381), (383, 532, 530), (530, 381, 383), (385, 534, 532), (532, 383, 385), (387, 536, 534), (534, 385, 387), (389, 538, 536), (536, 387, 389), (332, 480, 538), (538, 389, 332)])
me_mesh.polygons.foreach_set('use_smooth', [True] * 1076)
me_mesh.materials.append(mat_metal)
me_mesh.update()

# ---- objects
ob_basinsmall015 = bpy.data.objects.new('BasinSmall015', me_mesh)
ob_sun = bpy.data.objects.new('Sun', light_sun)
ob_sun_001 = bpy.data.objects.new('Sun.001', light_sun_001)
ob_sun_002 = bpy.data.objects.new('Sun.002', light_sun_002)
ob_sun_003 = bpy.data.objects.new('Sun.003', light_sun_003)

# ---- transforms, parenting, visibility, modifiers, constraints
ob_basinsmall015.location = (0.09487, -0.05277, 0.3485)
ob_basinsmall015.rotation_euler = (3.142, 3.142, -0.0)
ob_basinsmall015.scale = (0.009834, 0.009834, 0.009834)
ob_basinsmall015.color = (0.8, 0.8, 0.8, 1.0)
ob_sun.location = (0.0, 0.0, 2.99)
ob_sun_001.location = (1.8, 0.0, 2.99)
ob_sun_002.location = (-2.85, 0.0, 2.99)
ob_sun_003.location = (0.0, 0.0, -0.8013)

# ---- collection membership
col_collection.objects.link(ob_basinsmall015)
col_collection.objects.link(ob_sun)
col_collection.objects.link(ob_sun_001)
col_collection.objects.link(ob_sun_002)
col_collection.objects.link(ob_sun_003)

# ---- scene / render settings (as saved in the file)
scene.frame_start = 1; scene.frame_end = 250; scene.frame_set(1)
scene.render.engine = 'BLENDER_EEVEE_NEXT'
bpy.context.view_layer.update()

# ---- added for rendering (the .blend has no active camera): camera
cam_auto = bpy.data.cameras.new('AutoCamera')
cam_auto.lens = 50.0
cam_auto.sensor_width = 36.0
cam_auto.clip_end = 1000.0
ob_auto_camera = bpy.data.objects.new('AutoCamera', cam_auto)
scene.collection.objects.link(ob_auto_camera)
ob_auto_camera.location = (2.12452, -2.48835, 1.79982)
ob_auto_camera.rotation_euler = (1.09748, -7.21219e-08, 0.694738)
scene.camera = ob_auto_camera
bpy.context.view_layer.update()
